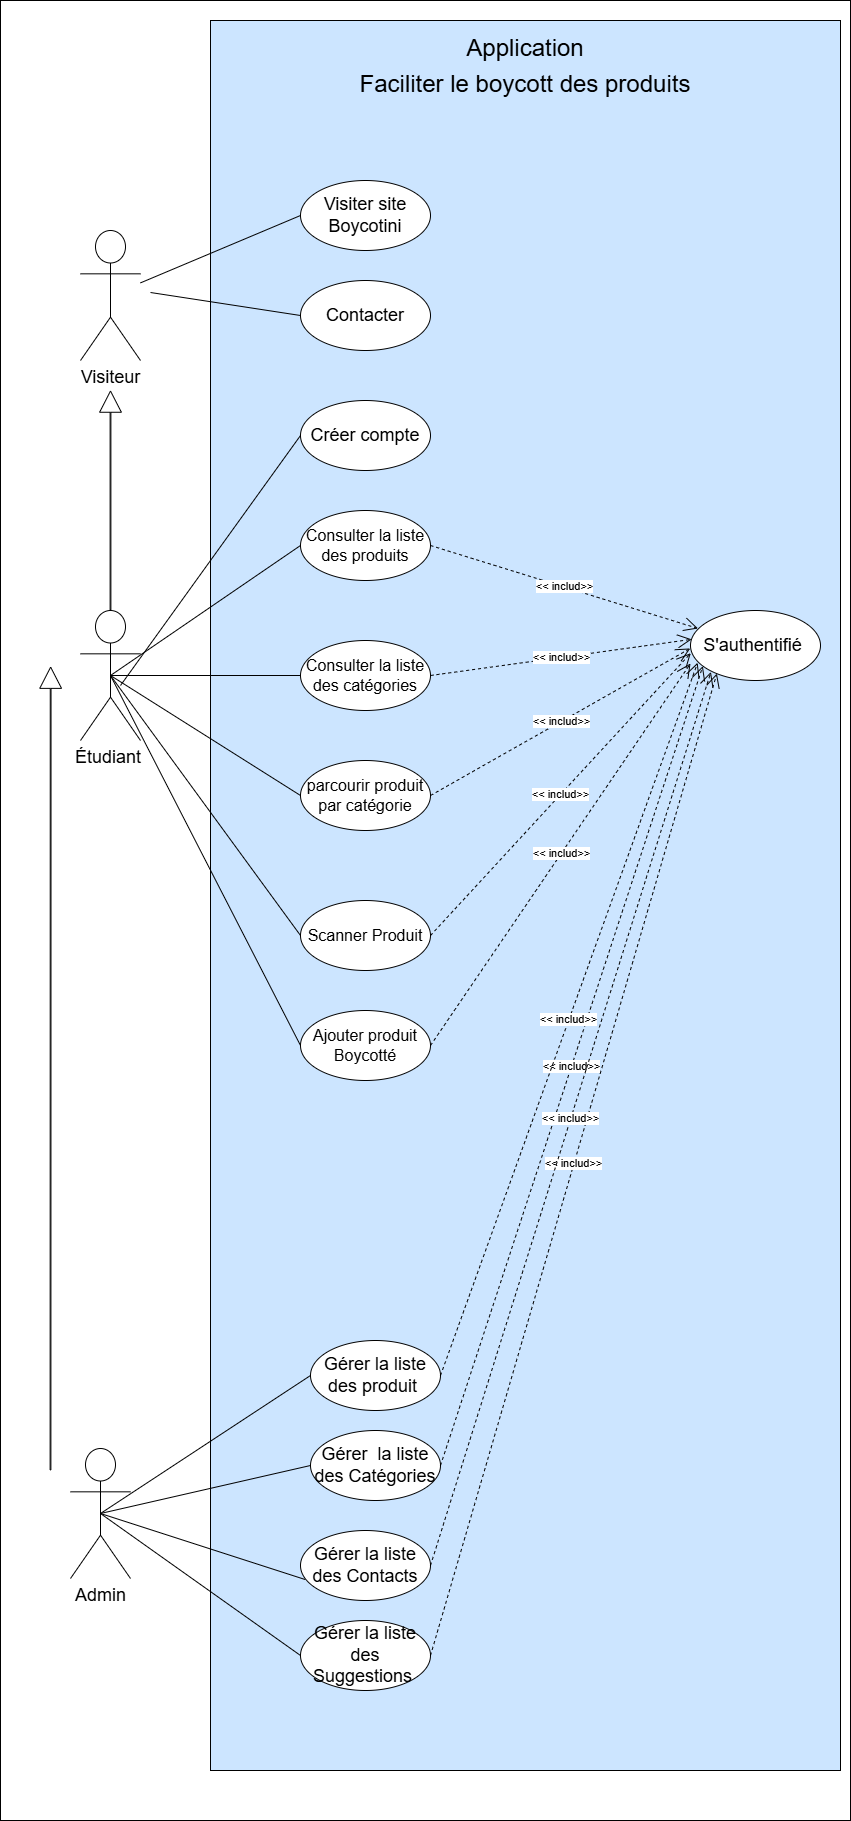

The diagram above was exported from draw.io. Its source (the exported page's mxGraphModel, read from the mxfile embedded in the PNG):
<mxGraphModel dx="2927" dy="1130" grid="1" gridSize="10" guides="1" tooltips="1" connect="1" arrows="1" fold="1" page="1" pageScale="1" pageWidth="827" pageHeight="1169" math="0" shadow="0">
  <root>
    <mxCell id="0" />
    <mxCell id="1" parent="0" />
    <mxCell id="Z2igg6Ubl4Y5ktFVMvX9-1" value="" style="rounded=0;whiteSpace=wrap;html=1;" parent="1" vertex="1">
      <mxGeometry x="-100" y="240" width="850" height="1820" as="geometry" />
    </mxCell>
    <mxCell id="Z2igg6Ubl4Y5ktFVMvX9-2" value="" style="rounded=0;whiteSpace=wrap;html=1;fillColor=#CCE5FF;" parent="1" vertex="1">
      <mxGeometry x="110" y="260" width="630" height="1750" as="geometry" />
    </mxCell>
    <mxCell id="Z2igg6Ubl4Y5ktFVMvX9-3" value="&lt;font style=&quot;font-size: 18px;&quot;&gt;Étudiant&amp;nbsp;&lt;/font&gt;" style="shape=umlActor;verticalLabelPosition=bottom;verticalAlign=top;html=1;outlineConnect=0;" parent="1" vertex="1">
      <mxGeometry x="-20" y="850" width="60" height="130" as="geometry" />
    </mxCell>
    <mxCell id="Z2igg6Ubl4Y5ktFVMvX9-5" value="&lt;font size=&quot;3&quot;&gt;Consulter la liste des produits&lt;/font&gt;" style="ellipse;whiteSpace=wrap;html=1;fillColor=#FFFFFF;" parent="1" vertex="1">
      <mxGeometry x="200" y="750" width="130" height="70" as="geometry" />
    </mxCell>
    <mxCell id="Z2igg6Ubl4Y5ktFVMvX9-7" value="&lt;font size=&quot;3&quot;&gt;parcourir produit par catégorie&lt;/font&gt;" style="ellipse;whiteSpace=wrap;html=1;fillColor=#FFFFFF;" parent="1" vertex="1">
      <mxGeometry x="200" y="1000" width="130" height="70" as="geometry" />
    </mxCell>
    <mxCell id="Z2igg6Ubl4Y5ktFVMvX9-10" value="&lt;span style=&quot;font-size: medium;&quot;&gt;Consulter la liste des catégories&lt;/span&gt;" style="ellipse;whiteSpace=wrap;html=1;fillColor=#FFFFFF;" parent="1" vertex="1">
      <mxGeometry x="200" y="880" width="130" height="70" as="geometry" />
    </mxCell>
    <mxCell id="Z2igg6Ubl4Y5ktFVMvX9-11" value="&lt;font style=&quot;font-size: 18px;&quot;&gt;S'authentifié&amp;nbsp;&lt;/font&gt;" style="ellipse;whiteSpace=wrap;html=1;" parent="1" vertex="1">
      <mxGeometry x="590" y="850" width="130" height="70" as="geometry" />
    </mxCell>
    <mxCell id="Z2igg6Ubl4Y5ktFVMvX9-16" value="&lt;font style=&quot;font-size: 18px;&quot;&gt;Admin&lt;/font&gt;" style="shape=umlActor;verticalLabelPosition=bottom;verticalAlign=top;html=1;outlineConnect=0;" parent="1" vertex="1">
      <mxGeometry x="-30" y="1688" width="60" height="130" as="geometry" />
    </mxCell>
    <mxCell id="Z2igg6Ubl4Y5ktFVMvX9-17" value="&lt;font style=&quot;font-size: 18px;&quot;&gt;Gérer la liste des produit&amp;nbsp;&lt;/font&gt;" style="ellipse;whiteSpace=wrap;html=1;fillColor=#FFFFFF;" parent="1" vertex="1">
      <mxGeometry x="210" y="1580" width="130" height="70" as="geometry" />
    </mxCell>
    <mxCell id="Z2igg6Ubl4Y5ktFVMvX9-19" value="&lt;font style=&quot;font-size: 18px;&quot;&gt;Gérer la liste des Suggestions&amp;nbsp;&lt;/font&gt;" style="ellipse;whiteSpace=wrap;html=1;fillColor=#FFFFFF;" parent="1" vertex="1">
      <mxGeometry x="200" y="1860" width="130" height="70" as="geometry" />
    </mxCell>
    <mxCell id="Z2igg6Ubl4Y5ktFVMvX9-20" value="&lt;font style=&quot;font-size: 18px;&quot;&gt;Gérer la liste des Contacts&lt;/font&gt;" style="ellipse;whiteSpace=wrap;html=1;fillColor=#FFFFFF;" parent="1" vertex="1">
      <mxGeometry x="200" y="1770" width="130" height="70" as="geometry" />
    </mxCell>
    <mxCell id="Z2igg6Ubl4Y5ktFVMvX9-21" value="&lt;font style=&quot;font-size: 18px;&quot;&gt;Gérer&amp;nbsp; la liste des Catégories&lt;/font&gt;" style="ellipse;whiteSpace=wrap;html=1;fillColor=#FFFFFF;" parent="1" vertex="1">
      <mxGeometry x="210" y="1670" width="130" height="70" as="geometry" />
    </mxCell>
    <mxCell id="Z2igg6Ubl4Y5ktFVMvX9-40" value="" style="endArrow=none;html=1;rounded=0;exitX=0.5;exitY=0.5;exitDx=0;exitDy=0;exitPerimeter=0;entryX=0;entryY=0.5;entryDx=0;entryDy=0;" parent="1" source="Z2igg6Ubl4Y5ktFVMvX9-3" target="Z2igg6Ubl4Y5ktFVMvX9-10" edge="1">
      <mxGeometry width="50" height="50" relative="1" as="geometry">
        <mxPoint x="60" y="485" as="sourcePoint" />
        <mxPoint x="220" y="405" as="targetPoint" />
      </mxGeometry>
    </mxCell>
    <mxCell id="Z2igg6Ubl4Y5ktFVMvX9-41" value="" style="endArrow=none;html=1;rounded=0;exitX=0.5;exitY=0.5;exitDx=0;exitDy=0;exitPerimeter=0;entryX=0;entryY=0.5;entryDx=0;entryDy=0;" parent="1" source="Z2igg6Ubl4Y5ktFVMvX9-3" target="Z2igg6Ubl4Y5ktFVMvX9-5" edge="1">
      <mxGeometry width="50" height="50" relative="1" as="geometry">
        <mxPoint x="70" y="495" as="sourcePoint" />
        <mxPoint x="230" y="415" as="targetPoint" />
      </mxGeometry>
    </mxCell>
    <mxCell id="Z2igg6Ubl4Y5ktFVMvX9-46" value="&amp;lt;&amp;lt; includ&amp;gt;&amp;gt;" style="endArrow=open;endSize=12;dashed=1;html=1;rounded=0;exitX=1;exitY=0.5;exitDx=0;exitDy=0;entryX=-0.002;entryY=0.542;entryDx=0;entryDy=0;entryPerimeter=0;" parent="1" source="Z2igg6Ubl4Y5ktFVMvX9-7" target="Z2igg6Ubl4Y5ktFVMvX9-11" edge="1">
      <mxGeometry width="160" relative="1" as="geometry">
        <mxPoint x="340" y="905" as="sourcePoint" />
        <mxPoint x="590" y="890" as="targetPoint" />
      </mxGeometry>
    </mxCell>
    <mxCell id="Z2igg6Ubl4Y5ktFVMvX9-48" value="" style="endArrow=none;html=1;rounded=0;exitX=0.5;exitY=0.5;exitDx=0;exitDy=0;exitPerimeter=0;entryX=0;entryY=0.5;entryDx=0;entryDy=0;" parent="1" source="Z2igg6Ubl4Y5ktFVMvX9-3" target="Z2igg6Ubl4Y5ktFVMvX9-7" edge="1">
      <mxGeometry width="50" height="50" relative="1" as="geometry">
        <mxPoint x="50" y="475" as="sourcePoint" />
        <mxPoint x="215" y="637" as="targetPoint" />
      </mxGeometry>
    </mxCell>
    <mxCell id="Z2igg6Ubl4Y5ktFVMvX9-49" value="" style="endArrow=none;html=1;rounded=0;entryX=0;entryY=0.5;entryDx=0;entryDy=0;exitX=0.5;exitY=0.5;exitDx=0;exitDy=0;exitPerimeter=0;" parent="1" source="Z2igg6Ubl4Y5ktFVMvX9-16" target="Z2igg6Ubl4Y5ktFVMvX9-17" edge="1">
      <mxGeometry width="50" height="50" relative="1" as="geometry">
        <mxPoint x="50" y="955" as="sourcePoint" />
        <mxPoint x="210" y="995" as="targetPoint" />
      </mxGeometry>
    </mxCell>
    <mxCell id="Z2igg6Ubl4Y5ktFVMvX9-50" value="" style="endArrow=none;html=1;rounded=0;entryX=0;entryY=0.5;entryDx=0;entryDy=0;exitX=0.5;exitY=0.5;exitDx=0;exitDy=0;exitPerimeter=0;" parent="1" source="Z2igg6Ubl4Y5ktFVMvX9-16" target="Z2igg6Ubl4Y5ktFVMvX9-21" edge="1">
      <mxGeometry width="50" height="50" relative="1" as="geometry">
        <mxPoint x="50" y="1600" as="sourcePoint" />
        <mxPoint x="210" y="1140" as="targetPoint" />
      </mxGeometry>
    </mxCell>
    <mxCell id="Z2igg6Ubl4Y5ktFVMvX9-52" value="" style="endArrow=none;html=1;rounded=0;entryX=0;entryY=0.5;entryDx=0;entryDy=0;exitX=0.5;exitY=0.5;exitDx=0;exitDy=0;exitPerimeter=0;" parent="1" source="Z2igg6Ubl4Y5ktFVMvX9-16" target="Z2igg6Ubl4Y5ktFVMvX9-19" edge="1">
      <mxGeometry width="50" height="50" relative="1" as="geometry">
        <mxPoint x="50" y="1600" as="sourcePoint" />
        <mxPoint x="210" y="1560" as="targetPoint" />
      </mxGeometry>
    </mxCell>
    <mxCell id="Z2igg6Ubl4Y5ktFVMvX9-55" value="&amp;lt;&amp;lt; includ&amp;gt;&amp;gt;" style="endArrow=open;endSize=12;dashed=1;html=1;rounded=0;exitX=1;exitY=0.5;exitDx=0;exitDy=0;entryX=0.009;entryY=0.412;entryDx=0;entryDy=0;entryPerimeter=0;" parent="1" source="Z2igg6Ubl4Y5ktFVMvX9-10" target="Z2igg6Ubl4Y5ktFVMvX9-11" edge="1">
      <mxGeometry width="160" relative="1" as="geometry">
        <mxPoint x="340" y="645" as="sourcePoint" />
        <mxPoint x="590" y="890" as="targetPoint" />
      </mxGeometry>
    </mxCell>
    <mxCell id="Z2igg6Ubl4Y5ktFVMvX9-56" value="&amp;lt;&amp;lt; includ&amp;gt;&amp;gt;" style="endArrow=open;endSize=12;dashed=1;html=1;rounded=0;exitX=1;exitY=0.5;exitDx=0;exitDy=0;entryX=0.058;entryY=0.257;entryDx=0;entryDy=0;entryPerimeter=0;" parent="1" source="Z2igg6Ubl4Y5ktFVMvX9-5" target="Z2igg6Ubl4Y5ktFVMvX9-11" edge="1">
      <mxGeometry width="160" relative="1" as="geometry">
        <mxPoint x="340" y="560" as="sourcePoint" />
        <mxPoint x="590" y="890" as="targetPoint" />
      </mxGeometry>
    </mxCell>
    <mxCell id="Z2igg6Ubl4Y5ktFVMvX9-58" value="&amp;lt;&amp;lt; includ&amp;gt;&amp;gt;" style="endArrow=open;endSize=12;dashed=1;html=1;rounded=0;exitX=1;exitY=0.5;exitDx=0;exitDy=0;entryX=0.203;entryY=0.9;entryDx=0;entryDy=0;entryPerimeter=0;" parent="1" source="Z2igg6Ubl4Y5ktFVMvX9-19" target="Z2igg6Ubl4Y5ktFVMvX9-11" edge="1">
      <mxGeometry width="160" relative="1" as="geometry">
        <mxPoint x="340" y="995" as="sourcePoint" />
        <mxPoint x="610" y="910" as="targetPoint" />
      </mxGeometry>
    </mxCell>
    <mxCell id="Z2igg6Ubl4Y5ktFVMvX9-60" value="&amp;lt;&amp;lt; includ&amp;gt;&amp;gt;" style="endArrow=open;endSize=12;dashed=1;html=1;rounded=0;exitX=1;exitY=0.5;exitDx=0;exitDy=0;entryX=0.095;entryY=0.794;entryDx=0;entryDy=0;entryPerimeter=0;" parent="1" source="Z2igg6Ubl4Y5ktFVMvX9-21" target="Z2igg6Ubl4Y5ktFVMvX9-11" edge="1">
      <mxGeometry width="160" relative="1" as="geometry">
        <mxPoint x="360" y="1015" as="sourcePoint" />
        <mxPoint x="590" y="890" as="targetPoint" />
      </mxGeometry>
    </mxCell>
    <mxCell id="Z2igg6Ubl4Y5ktFVMvX9-61" value="&amp;lt;&amp;lt; includ&amp;gt;&amp;gt;" style="endArrow=open;endSize=12;dashed=1;html=1;rounded=0;exitX=1;exitY=0.5;exitDx=0;exitDy=0;entryX=0.055;entryY=0.746;entryDx=0;entryDy=0;entryPerimeter=0;" parent="1" source="Z2igg6Ubl4Y5ktFVMvX9-17" target="Z2igg6Ubl4Y5ktFVMvX9-11" edge="1">
      <mxGeometry width="160" relative="1" as="geometry">
        <mxPoint x="370" y="1025" as="sourcePoint" />
        <mxPoint x="590" y="890" as="targetPoint" />
      </mxGeometry>
    </mxCell>
    <mxCell id="Z2igg6Ubl4Y5ktFVMvX9-85" value="&lt;p align=&quot;center&quot; class=&quot;MsoNormal&quot;&gt;&lt;span style=&quot;font-size:18.0pt;line-height:150%;mso-bidi-font-family:&amp;quot;Times New Roman&amp;quot;&quot;&gt;Application&lt;br&gt;Faciliter le boycott des produits&lt;/span&gt;&lt;/p&gt;" style="text;html=1;align=center;verticalAlign=middle;whiteSpace=wrap;rounded=0;" parent="1" vertex="1">
      <mxGeometry x="175" y="290" width="500" height="30" as="geometry" />
    </mxCell>
    <mxCell id="Z2igg6Ubl4Y5ktFVMvX9-87" value="" style="shape=flexArrow;endArrow=classic;html=1;rounded=0;width=0.7843137254901962;endSize=6.752941176470588;exitX=0.5;exitY=0;exitDx=0;exitDy=0;exitPerimeter=0;" parent="1" source="Z2igg6Ubl4Y5ktFVMvX9-3" edge="1">
      <mxGeometry width="50" height="50" relative="1" as="geometry">
        <mxPoint y="1600" as="sourcePoint" />
        <mxPoint x="10" y="630" as="targetPoint" />
      </mxGeometry>
    </mxCell>
    <mxCell id="Z2igg6Ubl4Y5ktFVMvX9-89" value="&lt;font style=&quot;font-size: 18px;&quot;&gt;Visiteur&lt;/font&gt;" style="shape=umlActor;verticalLabelPosition=bottom;verticalAlign=top;html=1;outlineConnect=0;" parent="1" vertex="1">
      <mxGeometry x="-20" y="470" width="60" height="130" as="geometry" />
    </mxCell>
    <mxCell id="Z2igg6Ubl4Y5ktFVMvX9-94" value="&lt;font style=&quot;font-size: 18px;&quot;&gt;Visiter site Boycotini&lt;/font&gt;" style="ellipse;whiteSpace=wrap;html=1;fillColor=#FFFFFF;" parent="1" vertex="1">
      <mxGeometry x="200" y="420" width="130" height="70" as="geometry" />
    </mxCell>
    <mxCell id="Z2igg6Ubl4Y5ktFVMvX9-97" value="" style="endArrow=none;html=1;rounded=0;entryX=0;entryY=0.5;entryDx=0;entryDy=0;" parent="1" source="Z2igg6Ubl4Y5ktFVMvX9-89" target="Z2igg6Ubl4Y5ktFVMvX9-94" edge="1">
      <mxGeometry width="50" height="50" relative="1" as="geometry">
        <mxPoint x="70" y="1620" as="sourcePoint" />
        <mxPoint x="210" y="2175" as="targetPoint" />
      </mxGeometry>
    </mxCell>
    <mxCell id="Z2igg6Ubl4Y5ktFVMvX9-107" value="" style="endArrow=none;html=1;rounded=0;entryX=0.037;entryY=0.701;entryDx=0;entryDy=0;exitX=0.5;exitY=0.5;exitDx=0;exitDy=0;exitPerimeter=0;entryPerimeter=0;" parent="1" source="Z2igg6Ubl4Y5ktFVMvX9-16" target="Z2igg6Ubl4Y5ktFVMvX9-20" edge="1">
      <mxGeometry width="50" height="50" relative="1" as="geometry">
        <mxPoint x="20" y="1905" as="sourcePoint" />
        <mxPoint x="200" y="1585" as="targetPoint" />
      </mxGeometry>
    </mxCell>
    <mxCell id="Z2igg6Ubl4Y5ktFVMvX9-108" value="" style="shape=flexArrow;endArrow=classic;html=1;rounded=0;width=0.7843137254901962;endSize=6.752941176470588;entryX=0.059;entryY=0.366;entryDx=0;entryDy=0;entryPerimeter=0;" parent="1" target="Z2igg6Ubl4Y5ktFVMvX9-1" edge="1">
      <mxGeometry width="50" height="50" relative="1" as="geometry">
        <mxPoint x="-50" y="1710" as="sourcePoint" />
        <mxPoint x="-60" y="1470" as="targetPoint" />
      </mxGeometry>
    </mxCell>
    <mxCell id="5qm6XZdMhxhRUjgg5Whi-1" value="&lt;font size=&quot;3&quot;&gt;Scanner Produit&lt;/font&gt;" style="ellipse;whiteSpace=wrap;html=1;fillColor=#FFFFFF;" parent="1" vertex="1">
      <mxGeometry x="200" y="1140" width="130" height="70" as="geometry" />
    </mxCell>
    <mxCell id="5qm6XZdMhxhRUjgg5Whi-2" value="" style="endArrow=none;html=1;rounded=0;exitX=0.5;exitY=0.5;exitDx=0;exitDy=0;exitPerimeter=0;entryX=0;entryY=0.5;entryDx=0;entryDy=0;" parent="1" source="Z2igg6Ubl4Y5ktFVMvX9-3" target="5qm6XZdMhxhRUjgg5Whi-1" edge="1">
      <mxGeometry width="50" height="50" relative="1" as="geometry">
        <mxPoint x="20" y="925" as="sourcePoint" />
        <mxPoint x="210" y="1095" as="targetPoint" />
      </mxGeometry>
    </mxCell>
    <mxCell id="5qm6XZdMhxhRUjgg5Whi-3" value="&amp;lt;&amp;lt; includ&amp;gt;&amp;gt;" style="endArrow=open;endSize=12;dashed=1;html=1;rounded=0;exitX=1;exitY=0.5;exitDx=0;exitDy=0;entryX=0.002;entryY=0.61;entryDx=0;entryDy=0;entryPerimeter=0;" parent="1" source="5qm6XZdMhxhRUjgg5Whi-1" target="Z2igg6Ubl4Y5ktFVMvX9-11" edge="1">
      <mxGeometry width="160" relative="1" as="geometry">
        <mxPoint x="340" y="1095" as="sourcePoint" />
        <mxPoint x="590" y="890" as="targetPoint" />
      </mxGeometry>
    </mxCell>
    <mxCell id="qG9vJCmy2Ee6-iGKuL_U-2" value="&amp;lt;&amp;lt; includ&amp;gt;&amp;gt;" style="endArrow=open;endSize=12;dashed=1;html=1;rounded=0;exitX=1;exitY=0.5;exitDx=0;exitDy=0;entryX=0.157;entryY=0.877;entryDx=0;entryDy=0;entryPerimeter=0;" parent="1" source="Z2igg6Ubl4Y5ktFVMvX9-20" target="Z2igg6Ubl4Y5ktFVMvX9-11" edge="1">
      <mxGeometry width="160" relative="1" as="geometry">
        <mxPoint x="340" y="1905" as="sourcePoint" />
        <mxPoint x="626" y="923" as="targetPoint" />
      </mxGeometry>
    </mxCell>
    <mxCell id="NlNenNSNjW022AJ9O6tW-1" value="&lt;font size=&quot;3&quot;&gt;Ajouter produit Boycotté&lt;/font&gt;" style="ellipse;whiteSpace=wrap;html=1;fillColor=#FFFFFF;" parent="1" vertex="1">
      <mxGeometry x="200" y="1250" width="130" height="70" as="geometry" />
    </mxCell>
    <mxCell id="NlNenNSNjW022AJ9O6tW-2" value="" style="endArrow=none;html=1;rounded=0;exitX=0.5;exitY=0.5;exitDx=0;exitDy=0;exitPerimeter=0;entryX=0;entryY=0.5;entryDx=0;entryDy=0;" parent="1" source="Z2igg6Ubl4Y5ktFVMvX9-3" target="NlNenNSNjW022AJ9O6tW-1" edge="1">
      <mxGeometry width="50" height="50" relative="1" as="geometry">
        <mxPoint x="20" y="925" as="sourcePoint" />
        <mxPoint x="210" y="1185" as="targetPoint" />
      </mxGeometry>
    </mxCell>
    <mxCell id="NlNenNSNjW022AJ9O6tW-3" value="&amp;lt;&amp;lt; includ&amp;gt;&amp;gt;" style="endArrow=open;endSize=12;dashed=1;html=1;rounded=0;exitX=1;exitY=0.5;exitDx=0;exitDy=0;" parent="1" source="NlNenNSNjW022AJ9O6tW-1" edge="1">
      <mxGeometry width="160" relative="1" as="geometry">
        <mxPoint x="340" y="1185" as="sourcePoint" />
        <mxPoint x="590" y="903" as="targetPoint" />
      </mxGeometry>
    </mxCell>
    <mxCell id="_6W1x0ZqvtG4appEvgoU-1" value="&lt;font style=&quot;font-size: 18px;&quot;&gt;Contacter&lt;/font&gt;" style="ellipse;whiteSpace=wrap;html=1;fillColor=#FFFFFF;" vertex="1" parent="1">
      <mxGeometry x="200" y="520" width="130" height="70" as="geometry" />
    </mxCell>
    <mxCell id="_6W1x0ZqvtG4appEvgoU-2" value="" style="endArrow=none;html=1;rounded=0;entryX=0;entryY=0.5;entryDx=0;entryDy=0;" edge="1" parent="1" target="_6W1x0ZqvtG4appEvgoU-1">
      <mxGeometry width="50" height="50" relative="1" as="geometry">
        <mxPoint x="50" y="532" as="sourcePoint" />
        <mxPoint x="210" y="465" as="targetPoint" />
      </mxGeometry>
    </mxCell>
    <mxCell id="_6W1x0ZqvtG4appEvgoU-3" value="&lt;font style=&quot;font-size: 18px;&quot;&gt;Créer compte&lt;/font&gt;" style="ellipse;whiteSpace=wrap;html=1;fillColor=#FFFFFF;" vertex="1" parent="1">
      <mxGeometry x="200" y="640" width="130" height="70" as="geometry" />
    </mxCell>
    <mxCell id="_6W1x0ZqvtG4appEvgoU-4" value="" style="endArrow=none;html=1;rounded=0;exitX=0.5;exitY=0.5;exitDx=0;exitDy=0;exitPerimeter=0;entryX=0;entryY=0.5;entryDx=0;entryDy=0;" edge="1" parent="1" target="_6W1x0ZqvtG4appEvgoU-3">
      <mxGeometry width="50" height="50" relative="1" as="geometry">
        <mxPoint x="20" y="925" as="sourcePoint" />
        <mxPoint x="210" y="795" as="targetPoint" />
      </mxGeometry>
    </mxCell>
  </root>
</mxGraphModel>